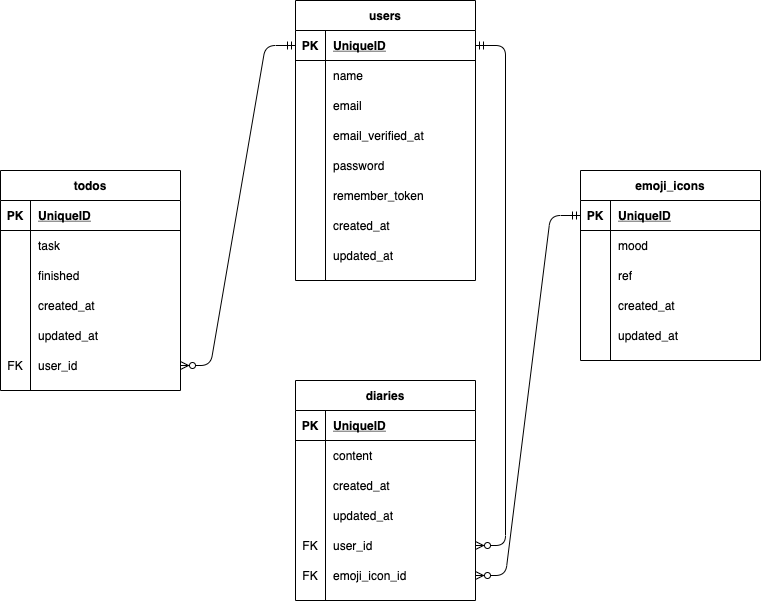

The diagram above was exported from draw.io. Its source (the exported page's mxGraphModel, read from the mxfile embedded in the PNG):
<mxGraphModel dx="3768" dy="2188" grid="1" gridSize="10" guides="1" tooltips="1" connect="1" arrows="1" fold="1" page="1" pageScale="1" pageWidth="850" pageHeight="1100" background="#ffffff" math="0" shadow="0">
  <root>
    <mxCell id="0" />
    <mxCell id="1" parent="0" />
    <mxCell id="_erjBwFYfjTy9gr25YLr-1" value="users" style="shape=table;startSize=30;container=1;collapsible=1;childLayout=tableLayout;fixedRows=1;rowLines=0;fontStyle=1;align=center;resizeLast=1;" vertex="1" parent="1">
      <mxGeometry x="335" y="230" width="180" height="280" as="geometry">
        <mxRectangle x="330" y="70" width="70" height="30" as="alternateBounds" />
      </mxGeometry>
    </mxCell>
    <mxCell id="_erjBwFYfjTy9gr25YLr-2" value="" style="shape=partialRectangle;collapsible=0;dropTarget=0;pointerEvents=0;fillColor=none;top=0;left=0;bottom=1;right=0;points=[[0,0.5],[1,0.5]];portConstraint=eastwest;" vertex="1" parent="_erjBwFYfjTy9gr25YLr-1">
      <mxGeometry y="30" width="180" height="30" as="geometry" />
    </mxCell>
    <mxCell id="_erjBwFYfjTy9gr25YLr-3" value="PK" style="shape=partialRectangle;connectable=0;fillColor=none;top=0;left=0;bottom=0;right=0;fontStyle=1;overflow=hidden;" vertex="1" parent="_erjBwFYfjTy9gr25YLr-2">
      <mxGeometry width="30" height="30" as="geometry" />
    </mxCell>
    <mxCell id="_erjBwFYfjTy9gr25YLr-4" value="UniqueID" style="shape=partialRectangle;connectable=0;fillColor=none;top=0;left=0;bottom=0;right=0;align=left;spacingLeft=6;fontStyle=5;overflow=hidden;" vertex="1" parent="_erjBwFYfjTy9gr25YLr-2">
      <mxGeometry x="30" width="150" height="30" as="geometry" />
    </mxCell>
    <mxCell id="_erjBwFYfjTy9gr25YLr-5" value="" style="shape=partialRectangle;collapsible=0;dropTarget=0;pointerEvents=0;fillColor=none;top=0;left=0;bottom=0;right=0;points=[[0,0.5],[1,0.5]];portConstraint=eastwest;" vertex="1" parent="_erjBwFYfjTy9gr25YLr-1">
      <mxGeometry y="60" width="180" height="30" as="geometry" />
    </mxCell>
    <mxCell id="_erjBwFYfjTy9gr25YLr-6" value="" style="shape=partialRectangle;connectable=0;fillColor=none;top=0;left=0;bottom=0;right=0;editable=1;overflow=hidden;" vertex="1" parent="_erjBwFYfjTy9gr25YLr-5">
      <mxGeometry width="30" height="30" as="geometry" />
    </mxCell>
    <mxCell id="_erjBwFYfjTy9gr25YLr-7" value="name" style="shape=partialRectangle;connectable=0;fillColor=none;top=0;left=0;bottom=0;right=0;align=left;spacingLeft=6;overflow=hidden;" vertex="1" parent="_erjBwFYfjTy9gr25YLr-5">
      <mxGeometry x="30" width="150" height="30" as="geometry" />
    </mxCell>
    <mxCell id="_erjBwFYfjTy9gr25YLr-8" value="" style="shape=partialRectangle;collapsible=0;dropTarget=0;pointerEvents=0;fillColor=none;top=0;left=0;bottom=0;right=0;points=[[0,0.5],[1,0.5]];portConstraint=eastwest;" vertex="1" parent="_erjBwFYfjTy9gr25YLr-1">
      <mxGeometry y="90" width="180" height="30" as="geometry" />
    </mxCell>
    <mxCell id="_erjBwFYfjTy9gr25YLr-9" value="" style="shape=partialRectangle;connectable=0;fillColor=none;top=0;left=0;bottom=0;right=0;editable=1;overflow=hidden;" vertex="1" parent="_erjBwFYfjTy9gr25YLr-8">
      <mxGeometry width="30" height="30" as="geometry" />
    </mxCell>
    <mxCell id="_erjBwFYfjTy9gr25YLr-10" value="email" style="shape=partialRectangle;connectable=0;fillColor=none;top=0;left=0;bottom=0;right=0;align=left;spacingLeft=6;overflow=hidden;" vertex="1" parent="_erjBwFYfjTy9gr25YLr-8">
      <mxGeometry x="30" width="150" height="30" as="geometry" />
    </mxCell>
    <mxCell id="_erjBwFYfjTy9gr25YLr-11" value="" style="shape=partialRectangle;collapsible=0;dropTarget=0;pointerEvents=0;fillColor=none;top=0;left=0;bottom=0;right=0;points=[[0,0.5],[1,0.5]];portConstraint=eastwest;" vertex="1" parent="_erjBwFYfjTy9gr25YLr-1">
      <mxGeometry y="120" width="180" height="30" as="geometry" />
    </mxCell>
    <mxCell id="_erjBwFYfjTy9gr25YLr-12" value="" style="shape=partialRectangle;connectable=0;fillColor=none;top=0;left=0;bottom=0;right=0;editable=1;overflow=hidden;" vertex="1" parent="_erjBwFYfjTy9gr25YLr-11">
      <mxGeometry width="30" height="30" as="geometry" />
    </mxCell>
    <mxCell id="_erjBwFYfjTy9gr25YLr-13" value="email_verified_at" style="shape=partialRectangle;connectable=0;fillColor=none;top=0;left=0;bottom=0;right=0;align=left;spacingLeft=6;overflow=hidden;" vertex="1" parent="_erjBwFYfjTy9gr25YLr-11">
      <mxGeometry x="30" width="150" height="30" as="geometry" />
    </mxCell>
    <mxCell id="_erjBwFYfjTy9gr25YLr-18" value="" style="shape=partialRectangle;collapsible=0;dropTarget=0;pointerEvents=0;fillColor=none;top=0;left=0;bottom=0;right=0;points=[[0,0.5],[1,0.5]];portConstraint=eastwest;" vertex="1" parent="_erjBwFYfjTy9gr25YLr-1">
      <mxGeometry y="150" width="180" height="30" as="geometry" />
    </mxCell>
    <mxCell id="_erjBwFYfjTy9gr25YLr-19" value="" style="shape=partialRectangle;connectable=0;fillColor=none;top=0;left=0;bottom=0;right=0;editable=1;overflow=hidden;" vertex="1" parent="_erjBwFYfjTy9gr25YLr-18">
      <mxGeometry width="30" height="30" as="geometry" />
    </mxCell>
    <mxCell id="_erjBwFYfjTy9gr25YLr-20" value="password" style="shape=partialRectangle;connectable=0;fillColor=none;top=0;left=0;bottom=0;right=0;align=left;spacingLeft=6;overflow=hidden;" vertex="1" parent="_erjBwFYfjTy9gr25YLr-18">
      <mxGeometry x="30" width="150" height="30" as="geometry" />
    </mxCell>
    <mxCell id="_erjBwFYfjTy9gr25YLr-21" value="" style="shape=partialRectangle;collapsible=0;dropTarget=0;pointerEvents=0;fillColor=none;top=0;left=0;bottom=0;right=0;points=[[0,0.5],[1,0.5]];portConstraint=eastwest;" vertex="1" parent="_erjBwFYfjTy9gr25YLr-1">
      <mxGeometry y="180" width="180" height="30" as="geometry" />
    </mxCell>
    <mxCell id="_erjBwFYfjTy9gr25YLr-22" value="" style="shape=partialRectangle;connectable=0;fillColor=none;top=0;left=0;bottom=0;right=0;editable=1;overflow=hidden;" vertex="1" parent="_erjBwFYfjTy9gr25YLr-21">
      <mxGeometry width="30" height="30" as="geometry" />
    </mxCell>
    <mxCell id="_erjBwFYfjTy9gr25YLr-23" value="remember_token" style="shape=partialRectangle;connectable=0;fillColor=none;top=0;left=0;bottom=0;right=0;align=left;spacingLeft=6;overflow=hidden;" vertex="1" parent="_erjBwFYfjTy9gr25YLr-21">
      <mxGeometry x="30" width="150" height="30" as="geometry" />
    </mxCell>
    <mxCell id="_erjBwFYfjTy9gr25YLr-24" value="" style="shape=partialRectangle;collapsible=0;dropTarget=0;pointerEvents=0;fillColor=none;top=0;left=0;bottom=0;right=0;points=[[0,0.5],[1,0.5]];portConstraint=eastwest;" vertex="1" parent="_erjBwFYfjTy9gr25YLr-1">
      <mxGeometry y="210" width="180" height="30" as="geometry" />
    </mxCell>
    <mxCell id="_erjBwFYfjTy9gr25YLr-25" value="" style="shape=partialRectangle;connectable=0;fillColor=none;top=0;left=0;bottom=0;right=0;editable=1;overflow=hidden;" vertex="1" parent="_erjBwFYfjTy9gr25YLr-24">
      <mxGeometry width="30" height="30" as="geometry" />
    </mxCell>
    <mxCell id="_erjBwFYfjTy9gr25YLr-26" value="created_at" style="shape=partialRectangle;connectable=0;fillColor=none;top=0;left=0;bottom=0;right=0;align=left;spacingLeft=6;overflow=hidden;" vertex="1" parent="_erjBwFYfjTy9gr25YLr-24">
      <mxGeometry x="30" width="150" height="30" as="geometry" />
    </mxCell>
    <mxCell id="_erjBwFYfjTy9gr25YLr-27" value="" style="shape=partialRectangle;collapsible=0;dropTarget=0;pointerEvents=0;fillColor=none;top=0;left=0;bottom=0;right=0;points=[[0,0.5],[1,0.5]];portConstraint=eastwest;" vertex="1" parent="_erjBwFYfjTy9gr25YLr-1">
      <mxGeometry y="240" width="180" height="30" as="geometry" />
    </mxCell>
    <mxCell id="_erjBwFYfjTy9gr25YLr-28" value="" style="shape=partialRectangle;connectable=0;fillColor=none;top=0;left=0;bottom=0;right=0;editable=1;overflow=hidden;" vertex="1" parent="_erjBwFYfjTy9gr25YLr-27">
      <mxGeometry width="30" height="30" as="geometry" />
    </mxCell>
    <mxCell id="_erjBwFYfjTy9gr25YLr-29" value="updated_at" style="shape=partialRectangle;connectable=0;fillColor=none;top=0;left=0;bottom=0;right=0;align=left;spacingLeft=6;overflow=hidden;" vertex="1" parent="_erjBwFYfjTy9gr25YLr-27">
      <mxGeometry x="30" width="150" height="30" as="geometry" />
    </mxCell>
    <mxCell id="_erjBwFYfjTy9gr25YLr-30" value="diaries" style="shape=table;startSize=30;container=1;collapsible=1;childLayout=tableLayout;fixedRows=1;rowLines=0;fontStyle=1;align=center;resizeLast=1;" vertex="1" parent="1">
      <mxGeometry x="335" y="610" width="180" height="220" as="geometry" />
    </mxCell>
    <mxCell id="_erjBwFYfjTy9gr25YLr-31" value="" style="shape=partialRectangle;collapsible=0;dropTarget=0;pointerEvents=0;fillColor=none;top=0;left=0;bottom=1;right=0;points=[[0,0.5],[1,0.5]];portConstraint=eastwest;" vertex="1" parent="_erjBwFYfjTy9gr25YLr-30">
      <mxGeometry y="30" width="180" height="30" as="geometry" />
    </mxCell>
    <mxCell id="_erjBwFYfjTy9gr25YLr-32" value="PK" style="shape=partialRectangle;connectable=0;fillColor=none;top=0;left=0;bottom=0;right=0;fontStyle=1;overflow=hidden;" vertex="1" parent="_erjBwFYfjTy9gr25YLr-31">
      <mxGeometry width="30" height="30" as="geometry" />
    </mxCell>
    <mxCell id="_erjBwFYfjTy9gr25YLr-33" value="UniqueID" style="shape=partialRectangle;connectable=0;fillColor=none;top=0;left=0;bottom=0;right=0;align=left;spacingLeft=6;fontStyle=5;overflow=hidden;" vertex="1" parent="_erjBwFYfjTy9gr25YLr-31">
      <mxGeometry x="30" width="150" height="30" as="geometry" />
    </mxCell>
    <mxCell id="_erjBwFYfjTy9gr25YLr-34" value="" style="shape=partialRectangle;collapsible=0;dropTarget=0;pointerEvents=0;fillColor=none;top=0;left=0;bottom=0;right=0;points=[[0,0.5],[1,0.5]];portConstraint=eastwest;" vertex="1" parent="_erjBwFYfjTy9gr25YLr-30">
      <mxGeometry y="60" width="180" height="30" as="geometry" />
    </mxCell>
    <mxCell id="_erjBwFYfjTy9gr25YLr-35" value="" style="shape=partialRectangle;connectable=0;fillColor=none;top=0;left=0;bottom=0;right=0;editable=1;overflow=hidden;" vertex="1" parent="_erjBwFYfjTy9gr25YLr-34">
      <mxGeometry width="30" height="30" as="geometry" />
    </mxCell>
    <mxCell id="_erjBwFYfjTy9gr25YLr-36" value="content" style="shape=partialRectangle;connectable=0;fillColor=none;top=0;left=0;bottom=0;right=0;align=left;spacingLeft=6;overflow=hidden;" vertex="1" parent="_erjBwFYfjTy9gr25YLr-34">
      <mxGeometry x="30" width="150" height="30" as="geometry" />
    </mxCell>
    <mxCell id="_erjBwFYfjTy9gr25YLr-37" value="" style="shape=partialRectangle;collapsible=0;dropTarget=0;pointerEvents=0;fillColor=none;top=0;left=0;bottom=0;right=0;points=[[0,0.5],[1,0.5]];portConstraint=eastwest;" vertex="1" parent="_erjBwFYfjTy9gr25YLr-30">
      <mxGeometry y="90" width="180" height="30" as="geometry" />
    </mxCell>
    <mxCell id="_erjBwFYfjTy9gr25YLr-38" value="" style="shape=partialRectangle;connectable=0;fillColor=none;top=0;left=0;bottom=0;right=0;editable=1;overflow=hidden;" vertex="1" parent="_erjBwFYfjTy9gr25YLr-37">
      <mxGeometry width="30" height="30" as="geometry" />
    </mxCell>
    <mxCell id="_erjBwFYfjTy9gr25YLr-39" value="created_at" style="shape=partialRectangle;connectable=0;fillColor=none;top=0;left=0;bottom=0;right=0;align=left;spacingLeft=6;overflow=hidden;" vertex="1" parent="_erjBwFYfjTy9gr25YLr-37">
      <mxGeometry x="30" width="150" height="30" as="geometry" />
    </mxCell>
    <mxCell id="_erjBwFYfjTy9gr25YLr-40" value="" style="shape=partialRectangle;collapsible=0;dropTarget=0;pointerEvents=0;fillColor=none;top=0;left=0;bottom=0;right=0;points=[[0,0.5],[1,0.5]];portConstraint=eastwest;" vertex="1" parent="_erjBwFYfjTy9gr25YLr-30">
      <mxGeometry y="120" width="180" height="30" as="geometry" />
    </mxCell>
    <mxCell id="_erjBwFYfjTy9gr25YLr-41" value="" style="shape=partialRectangle;connectable=0;fillColor=none;top=0;left=0;bottom=0;right=0;editable=1;overflow=hidden;" vertex="1" parent="_erjBwFYfjTy9gr25YLr-40">
      <mxGeometry width="30" height="30" as="geometry" />
    </mxCell>
    <mxCell id="_erjBwFYfjTy9gr25YLr-42" value="updated_at" style="shape=partialRectangle;connectable=0;fillColor=none;top=0;left=0;bottom=0;right=0;align=left;spacingLeft=6;overflow=hidden;" vertex="1" parent="_erjBwFYfjTy9gr25YLr-40">
      <mxGeometry x="30" width="150" height="30" as="geometry" />
    </mxCell>
    <mxCell id="_erjBwFYfjTy9gr25YLr-43" value="" style="shape=partialRectangle;collapsible=0;dropTarget=0;pointerEvents=0;fillColor=none;top=0;left=0;bottom=0;right=0;points=[[0,0.5],[1,0.5]];portConstraint=eastwest;" vertex="1" parent="_erjBwFYfjTy9gr25YLr-30">
      <mxGeometry y="150" width="180" height="30" as="geometry" />
    </mxCell>
    <mxCell id="_erjBwFYfjTy9gr25YLr-44" value="FK" style="shape=partialRectangle;connectable=0;fillColor=none;top=0;left=0;bottom=0;right=0;editable=1;overflow=hidden;" vertex="1" parent="_erjBwFYfjTy9gr25YLr-43">
      <mxGeometry width="30" height="30" as="geometry" />
    </mxCell>
    <mxCell id="_erjBwFYfjTy9gr25YLr-45" value="user_id" style="shape=partialRectangle;connectable=0;fillColor=none;top=0;left=0;bottom=0;right=0;align=left;spacingLeft=6;overflow=hidden;" vertex="1" parent="_erjBwFYfjTy9gr25YLr-43">
      <mxGeometry x="30" width="150" height="30" as="geometry" />
    </mxCell>
    <mxCell id="_erjBwFYfjTy9gr25YLr-46" value="" style="shape=partialRectangle;collapsible=0;dropTarget=0;pointerEvents=0;fillColor=none;top=0;left=0;bottom=0;right=0;points=[[0,0.5],[1,0.5]];portConstraint=eastwest;" vertex="1" parent="_erjBwFYfjTy9gr25YLr-30">
      <mxGeometry y="180" width="180" height="30" as="geometry" />
    </mxCell>
    <mxCell id="_erjBwFYfjTy9gr25YLr-47" value="FK" style="shape=partialRectangle;connectable=0;fillColor=none;top=0;left=0;bottom=0;right=0;editable=1;overflow=hidden;" vertex="1" parent="_erjBwFYfjTy9gr25YLr-46">
      <mxGeometry width="30" height="30" as="geometry" />
    </mxCell>
    <mxCell id="_erjBwFYfjTy9gr25YLr-48" value="emoji_icon_id" style="shape=partialRectangle;connectable=0;fillColor=none;top=0;left=0;bottom=0;right=0;align=left;spacingLeft=6;overflow=hidden;" vertex="1" parent="_erjBwFYfjTy9gr25YLr-46">
      <mxGeometry x="30" width="150" height="30" as="geometry" />
    </mxCell>
    <mxCell id="_erjBwFYfjTy9gr25YLr-52" value="todos" style="shape=table;startSize=30;container=1;collapsible=1;childLayout=tableLayout;fixedRows=1;rowLines=0;fontStyle=1;align=center;resizeLast=1;" vertex="1" parent="1">
      <mxGeometry x="40" y="400" width="180" height="220" as="geometry">
        <mxRectangle x="40" y="400" width="70" height="30" as="alternateBounds" />
      </mxGeometry>
    </mxCell>
    <mxCell id="_erjBwFYfjTy9gr25YLr-53" value="" style="shape=partialRectangle;collapsible=0;dropTarget=0;pointerEvents=0;fillColor=none;top=0;left=0;bottom=1;right=0;points=[[0,0.5],[1,0.5]];portConstraint=eastwest;" vertex="1" parent="_erjBwFYfjTy9gr25YLr-52">
      <mxGeometry y="30" width="180" height="30" as="geometry" />
    </mxCell>
    <mxCell id="_erjBwFYfjTy9gr25YLr-54" value="PK" style="shape=partialRectangle;connectable=0;fillColor=none;top=0;left=0;bottom=0;right=0;fontStyle=1;overflow=hidden;" vertex="1" parent="_erjBwFYfjTy9gr25YLr-53">
      <mxGeometry width="30" height="30" as="geometry" />
    </mxCell>
    <mxCell id="_erjBwFYfjTy9gr25YLr-55" value="UniqueID" style="shape=partialRectangle;connectable=0;fillColor=none;top=0;left=0;bottom=0;right=0;align=left;spacingLeft=6;fontStyle=5;overflow=hidden;" vertex="1" parent="_erjBwFYfjTy9gr25YLr-53">
      <mxGeometry x="30" width="150" height="30" as="geometry" />
    </mxCell>
    <mxCell id="_erjBwFYfjTy9gr25YLr-56" value="" style="shape=partialRectangle;collapsible=0;dropTarget=0;pointerEvents=0;fillColor=none;top=0;left=0;bottom=0;right=0;points=[[0,0.5],[1,0.5]];portConstraint=eastwest;" vertex="1" parent="_erjBwFYfjTy9gr25YLr-52">
      <mxGeometry y="60" width="180" height="30" as="geometry" />
    </mxCell>
    <mxCell id="_erjBwFYfjTy9gr25YLr-57" value="" style="shape=partialRectangle;connectable=0;fillColor=none;top=0;left=0;bottom=0;right=0;editable=1;overflow=hidden;" vertex="1" parent="_erjBwFYfjTy9gr25YLr-56">
      <mxGeometry width="30" height="30" as="geometry" />
    </mxCell>
    <mxCell id="_erjBwFYfjTy9gr25YLr-58" value="task" style="shape=partialRectangle;connectable=0;fillColor=none;top=0;left=0;bottom=0;right=0;align=left;spacingLeft=6;overflow=hidden;" vertex="1" parent="_erjBwFYfjTy9gr25YLr-56">
      <mxGeometry x="30" width="150" height="30" as="geometry" />
    </mxCell>
    <mxCell id="_erjBwFYfjTy9gr25YLr-59" value="" style="shape=partialRectangle;collapsible=0;dropTarget=0;pointerEvents=0;fillColor=none;top=0;left=0;bottom=0;right=0;points=[[0,0.5],[1,0.5]];portConstraint=eastwest;" vertex="1" parent="_erjBwFYfjTy9gr25YLr-52">
      <mxGeometry y="90" width="180" height="30" as="geometry" />
    </mxCell>
    <mxCell id="_erjBwFYfjTy9gr25YLr-60" value="" style="shape=partialRectangle;connectable=0;fillColor=none;top=0;left=0;bottom=0;right=0;editable=1;overflow=hidden;" vertex="1" parent="_erjBwFYfjTy9gr25YLr-59">
      <mxGeometry width="30" height="30" as="geometry" />
    </mxCell>
    <mxCell id="_erjBwFYfjTy9gr25YLr-61" value="finished" style="shape=partialRectangle;connectable=0;fillColor=none;top=0;left=0;bottom=0;right=0;align=left;spacingLeft=6;overflow=hidden;" vertex="1" parent="_erjBwFYfjTy9gr25YLr-59">
      <mxGeometry x="30" width="150" height="30" as="geometry" />
    </mxCell>
    <mxCell id="_erjBwFYfjTy9gr25YLr-62" value="" style="shape=partialRectangle;collapsible=0;dropTarget=0;pointerEvents=0;fillColor=none;top=0;left=0;bottom=0;right=0;points=[[0,0.5],[1,0.5]];portConstraint=eastwest;" vertex="1" parent="_erjBwFYfjTy9gr25YLr-52">
      <mxGeometry y="120" width="180" height="30" as="geometry" />
    </mxCell>
    <mxCell id="_erjBwFYfjTy9gr25YLr-63" value="" style="shape=partialRectangle;connectable=0;fillColor=none;top=0;left=0;bottom=0;right=0;editable=1;overflow=hidden;" vertex="1" parent="_erjBwFYfjTy9gr25YLr-62">
      <mxGeometry width="30" height="30" as="geometry" />
    </mxCell>
    <mxCell id="_erjBwFYfjTy9gr25YLr-64" value="created_at" style="shape=partialRectangle;connectable=0;fillColor=none;top=0;left=0;bottom=0;right=0;align=left;spacingLeft=6;overflow=hidden;" vertex="1" parent="_erjBwFYfjTy9gr25YLr-62">
      <mxGeometry x="30" width="150" height="30" as="geometry" />
    </mxCell>
    <mxCell id="_erjBwFYfjTy9gr25YLr-65" value="" style="shape=partialRectangle;collapsible=0;dropTarget=0;pointerEvents=0;fillColor=none;top=0;left=0;bottom=0;right=0;points=[[0,0.5],[1,0.5]];portConstraint=eastwest;" vertex="1" parent="_erjBwFYfjTy9gr25YLr-52">
      <mxGeometry y="150" width="180" height="30" as="geometry" />
    </mxCell>
    <mxCell id="_erjBwFYfjTy9gr25YLr-66" value="" style="shape=partialRectangle;connectable=0;fillColor=none;top=0;left=0;bottom=0;right=0;editable=1;overflow=hidden;" vertex="1" parent="_erjBwFYfjTy9gr25YLr-65">
      <mxGeometry width="30" height="30" as="geometry" />
    </mxCell>
    <mxCell id="_erjBwFYfjTy9gr25YLr-67" value="updated_at" style="shape=partialRectangle;connectable=0;fillColor=none;top=0;left=0;bottom=0;right=0;align=left;spacingLeft=6;overflow=hidden;" vertex="1" parent="_erjBwFYfjTy9gr25YLr-65">
      <mxGeometry x="30" width="150" height="30" as="geometry" />
    </mxCell>
    <mxCell id="_erjBwFYfjTy9gr25YLr-68" value="" style="shape=partialRectangle;collapsible=0;dropTarget=0;pointerEvents=0;fillColor=none;top=0;left=0;bottom=0;right=0;points=[[0,0.5],[1,0.5]];portConstraint=eastwest;" vertex="1" parent="_erjBwFYfjTy9gr25YLr-52">
      <mxGeometry y="180" width="180" height="30" as="geometry" />
    </mxCell>
    <mxCell id="_erjBwFYfjTy9gr25YLr-69" value="FK" style="shape=partialRectangle;connectable=0;fillColor=none;top=0;left=0;bottom=0;right=0;editable=1;overflow=hidden;" vertex="1" parent="_erjBwFYfjTy9gr25YLr-68">
      <mxGeometry width="30" height="30" as="geometry" />
    </mxCell>
    <mxCell id="_erjBwFYfjTy9gr25YLr-70" value="user_id" style="shape=partialRectangle;connectable=0;fillColor=none;top=0;left=0;bottom=0;right=0;align=left;spacingLeft=6;overflow=hidden;" vertex="1" parent="_erjBwFYfjTy9gr25YLr-68">
      <mxGeometry x="30" width="150" height="30" as="geometry" />
    </mxCell>
    <mxCell id="_erjBwFYfjTy9gr25YLr-77" value="emoji_icons" style="shape=table;startSize=30;container=1;collapsible=1;childLayout=tableLayout;fixedRows=1;rowLines=0;fontStyle=1;align=center;resizeLast=1;" vertex="1" parent="1">
      <mxGeometry x="620" y="400" width="180" height="190" as="geometry" />
    </mxCell>
    <mxCell id="_erjBwFYfjTy9gr25YLr-78" value="" style="shape=partialRectangle;collapsible=0;dropTarget=0;pointerEvents=0;fillColor=none;top=0;left=0;bottom=1;right=0;points=[[0,0.5],[1,0.5]];portConstraint=eastwest;" vertex="1" parent="_erjBwFYfjTy9gr25YLr-77">
      <mxGeometry y="30" width="180" height="30" as="geometry" />
    </mxCell>
    <mxCell id="_erjBwFYfjTy9gr25YLr-79" value="PK" style="shape=partialRectangle;connectable=0;fillColor=none;top=0;left=0;bottom=0;right=0;fontStyle=1;overflow=hidden;" vertex="1" parent="_erjBwFYfjTy9gr25YLr-78">
      <mxGeometry width="30" height="30" as="geometry" />
    </mxCell>
    <mxCell id="_erjBwFYfjTy9gr25YLr-80" value="UniqueID" style="shape=partialRectangle;connectable=0;fillColor=none;top=0;left=0;bottom=0;right=0;align=left;spacingLeft=6;fontStyle=5;overflow=hidden;" vertex="1" parent="_erjBwFYfjTy9gr25YLr-78">
      <mxGeometry x="30" width="150" height="30" as="geometry" />
    </mxCell>
    <mxCell id="_erjBwFYfjTy9gr25YLr-81" value="" style="shape=partialRectangle;collapsible=0;dropTarget=0;pointerEvents=0;fillColor=none;top=0;left=0;bottom=0;right=0;points=[[0,0.5],[1,0.5]];portConstraint=eastwest;" vertex="1" parent="_erjBwFYfjTy9gr25YLr-77">
      <mxGeometry y="60" width="180" height="30" as="geometry" />
    </mxCell>
    <mxCell id="_erjBwFYfjTy9gr25YLr-82" value="" style="shape=partialRectangle;connectable=0;fillColor=none;top=0;left=0;bottom=0;right=0;editable=1;overflow=hidden;" vertex="1" parent="_erjBwFYfjTy9gr25YLr-81">
      <mxGeometry width="30" height="30" as="geometry" />
    </mxCell>
    <mxCell id="_erjBwFYfjTy9gr25YLr-83" value="mood" style="shape=partialRectangle;connectable=0;fillColor=none;top=0;left=0;bottom=0;right=0;align=left;spacingLeft=6;overflow=hidden;" vertex="1" parent="_erjBwFYfjTy9gr25YLr-81">
      <mxGeometry x="30" width="150" height="30" as="geometry" />
    </mxCell>
    <mxCell id="_erjBwFYfjTy9gr25YLr-84" value="" style="shape=partialRectangle;collapsible=0;dropTarget=0;pointerEvents=0;fillColor=none;top=0;left=0;bottom=0;right=0;points=[[0,0.5],[1,0.5]];portConstraint=eastwest;" vertex="1" parent="_erjBwFYfjTy9gr25YLr-77">
      <mxGeometry y="90" width="180" height="30" as="geometry" />
    </mxCell>
    <mxCell id="_erjBwFYfjTy9gr25YLr-85" value="" style="shape=partialRectangle;connectable=0;fillColor=none;top=0;left=0;bottom=0;right=0;editable=1;overflow=hidden;" vertex="1" parent="_erjBwFYfjTy9gr25YLr-84">
      <mxGeometry width="30" height="30" as="geometry" />
    </mxCell>
    <mxCell id="_erjBwFYfjTy9gr25YLr-86" value="ref" style="shape=partialRectangle;connectable=0;fillColor=none;top=0;left=0;bottom=0;right=0;align=left;spacingLeft=6;overflow=hidden;" vertex="1" parent="_erjBwFYfjTy9gr25YLr-84">
      <mxGeometry x="30" width="150" height="30" as="geometry" />
    </mxCell>
    <mxCell id="_erjBwFYfjTy9gr25YLr-87" value="" style="shape=partialRectangle;collapsible=0;dropTarget=0;pointerEvents=0;fillColor=none;top=0;left=0;bottom=0;right=0;points=[[0,0.5],[1,0.5]];portConstraint=eastwest;" vertex="1" parent="_erjBwFYfjTy9gr25YLr-77">
      <mxGeometry y="120" width="180" height="30" as="geometry" />
    </mxCell>
    <mxCell id="_erjBwFYfjTy9gr25YLr-88" value="" style="shape=partialRectangle;connectable=0;fillColor=none;top=0;left=0;bottom=0;right=0;editable=1;overflow=hidden;" vertex="1" parent="_erjBwFYfjTy9gr25YLr-87">
      <mxGeometry width="30" height="30" as="geometry" />
    </mxCell>
    <mxCell id="_erjBwFYfjTy9gr25YLr-89" value="created_at" style="shape=partialRectangle;connectable=0;fillColor=none;top=0;left=0;bottom=0;right=0;align=left;spacingLeft=6;overflow=hidden;" vertex="1" parent="_erjBwFYfjTy9gr25YLr-87">
      <mxGeometry x="30" width="150" height="30" as="geometry" />
    </mxCell>
    <mxCell id="_erjBwFYfjTy9gr25YLr-90" value="" style="shape=partialRectangle;collapsible=0;dropTarget=0;pointerEvents=0;fillColor=none;top=0;left=0;bottom=0;right=0;points=[[0,0.5],[1,0.5]];portConstraint=eastwest;" vertex="1" parent="_erjBwFYfjTy9gr25YLr-77">
      <mxGeometry y="150" width="180" height="30" as="geometry" />
    </mxCell>
    <mxCell id="_erjBwFYfjTy9gr25YLr-91" value="" style="shape=partialRectangle;connectable=0;fillColor=none;top=0;left=0;bottom=0;right=0;editable=1;overflow=hidden;" vertex="1" parent="_erjBwFYfjTy9gr25YLr-90">
      <mxGeometry width="30" height="30" as="geometry" />
    </mxCell>
    <mxCell id="_erjBwFYfjTy9gr25YLr-92" value="updated_at" style="shape=partialRectangle;connectable=0;fillColor=none;top=0;left=0;bottom=0;right=0;align=left;spacingLeft=6;overflow=hidden;" vertex="1" parent="_erjBwFYfjTy9gr25YLr-90">
      <mxGeometry x="30" width="150" height="30" as="geometry" />
    </mxCell>
    <mxCell id="_erjBwFYfjTy9gr25YLr-93" value="" style="edgeStyle=entityRelationEdgeStyle;fontSize=12;html=1;endArrow=ERzeroToMany;startArrow=ERmandOne;exitX=0;exitY=0.5;exitDx=0;exitDy=0;" edge="1" parent="1" source="_erjBwFYfjTy9gr25YLr-78" target="_erjBwFYfjTy9gr25YLr-46">
      <mxGeometry width="100" height="100" relative="1" as="geometry">
        <mxPoint x="560" y="910" as="sourcePoint" />
        <mxPoint x="330" y="570" as="targetPoint" />
      </mxGeometry>
    </mxCell>
    <mxCell id="_erjBwFYfjTy9gr25YLr-97" value="" style="edgeStyle=entityRelationEdgeStyle;fontSize=12;html=1;endArrow=ERzeroToMany;startArrow=ERmandOne;" edge="1" parent="1" source="_erjBwFYfjTy9gr25YLr-2" target="_erjBwFYfjTy9gr25YLr-43">
      <mxGeometry width="100" height="100" relative="1" as="geometry">
        <mxPoint x="170" y="760" as="sourcePoint" />
        <mxPoint x="270" y="660" as="targetPoint" />
      </mxGeometry>
    </mxCell>
    <mxCell id="_erjBwFYfjTy9gr25YLr-98" value="" style="edgeStyle=entityRelationEdgeStyle;fontSize=12;html=1;endArrow=ERzeroToMany;startArrow=ERmandOne;" edge="1" parent="1" source="_erjBwFYfjTy9gr25YLr-2" target="_erjBwFYfjTy9gr25YLr-68">
      <mxGeometry width="100" height="100" relative="1" as="geometry">
        <mxPoint x="170" y="760" as="sourcePoint" />
        <mxPoint x="270" y="660" as="targetPoint" />
      </mxGeometry>
    </mxCell>
  </root>
</mxGraphModel>